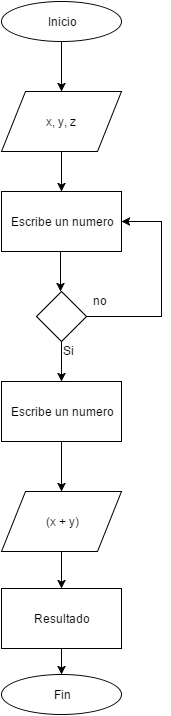

The diagram above was exported from draw.io. Its source (the exported page's mxGraphModel, read from the mxfile embedded in the PNG):
<mxGraphModel dx="794" dy="510" grid="1" gridSize="10" guides="1" tooltips="1" connect="1" arrows="1" fold="1" page="1" pageScale="1" pageWidth="826" pageHeight="1169" background="#ffffff" math="0" shadow="0">
  <root>
    <mxCell id="0" />
    <mxCell id="1" parent="0" />
    <mxCell id="2" value="Inicio" style="ellipse;whiteSpace=wrap;html=1;" vertex="1" parent="1">
      <mxGeometry x="280" y="40" width="120" height="40" as="geometry" />
    </mxCell>
    <mxCell id="3" value="" style="endArrow=classic;html=1;exitX=0.5;exitY=1;" edge="1" parent="1" source="2">
      <mxGeometry width="50" height="50" relative="1" as="geometry">
        <mxPoint x="315" y="130" as="sourcePoint" />
        <mxPoint x="340" y="130" as="targetPoint" />
      </mxGeometry>
    </mxCell>
    <mxCell id="9" value="" style="edgeStyle=orthogonalEdgeStyle;rounded=0;html=1;jettySize=auto;orthogonalLoop=1;" edge="1" parent="1" source="7">
      <mxGeometry relative="1" as="geometry">
        <mxPoint x="340" y="230" as="targetPoint" />
      </mxGeometry>
    </mxCell>
    <mxCell id="7" value="x, y, z" style="shape=parallelogram;whiteSpace=wrap;html=1;" vertex="1" parent="1">
      <mxGeometry x="280" y="130" width="120" height="60" as="geometry" />
    </mxCell>
    <mxCell id="30" style="edgeStyle=orthogonalEdgeStyle;rounded=0;html=1;exitX=0.5;exitY=1;entryX=0.5;entryY=0;jettySize=auto;orthogonalLoop=1;" edge="1" parent="1" source="10" target="29">
      <mxGeometry relative="1" as="geometry">
        <mxPoint x="340" y="705" as="sourcePoint" />
        <Array as="points" />
      </mxGeometry>
    </mxCell>
    <mxCell id="10" value="Resultado" style="whiteSpace=wrap;html=1;" vertex="1" parent="1">
      <mxGeometry x="280" y="627" width="120" height="60" as="geometry" />
    </mxCell>
    <mxCell id="23" style="edgeStyle=orthogonalEdgeStyle;rounded=0;html=1;exitX=1;exitY=0.5;entryX=1;entryY=0.5;jettySize=auto;orthogonalLoop=1;" edge="1" parent="1" source="12" target="13">
      <mxGeometry relative="1" as="geometry">
        <Array as="points">
          <mxPoint x="440" y="355" />
          <mxPoint x="440" y="260" />
        </Array>
      </mxGeometry>
    </mxCell>
    <mxCell id="26" style="edgeStyle=orthogonalEdgeStyle;rounded=0;html=1;exitX=0.5;exitY=1;entryX=0.5;entryY=0;jettySize=auto;orthogonalLoop=1;" edge="1" parent="1" source="12" target="24">
      <mxGeometry relative="1" as="geometry" />
    </mxCell>
    <mxCell id="12" value="" style="rhombus;whiteSpace=wrap;html=1;" vertex="1" parent="1">
      <mxGeometry x="315" y="330" width="50" height="50" as="geometry" />
    </mxCell>
    <mxCell id="13" value="Escribe un numero" style="whiteSpace=wrap;html=1;" vertex="1" parent="1">
      <mxGeometry x="280" y="230" width="120" height="60" as="geometry" />
    </mxCell>
    <mxCell id="16" value="" style="edgeStyle=orthogonalEdgeStyle;rounded=0;html=1;jettySize=auto;orthogonalLoop=1;" edge="1" parent="1">
      <mxGeometry x="339" y="290" as="geometry">
        <mxPoint x="339" y="290" as="sourcePoint" />
        <mxPoint x="339" y="330" as="targetPoint" />
      </mxGeometry>
    </mxCell>
    <mxCell id="19" value="Si" style="text;html=1;resizable=0;points=[];autosize=1;align=left;verticalAlign=top;spacingTop=-4;" vertex="1" parent="1">
      <mxGeometry x="340" y="380" width="30" height="20" as="geometry" />
    </mxCell>
    <mxCell id="20" value="no" style="text;html=1;resizable=0;points=[];autosize=1;align=left;verticalAlign=top;spacingTop=-4;" vertex="1" parent="1">
      <mxGeometry x="370" y="330" width="30" height="20" as="geometry" />
    </mxCell>
    <mxCell id="27" style="edgeStyle=orthogonalEdgeStyle;rounded=0;html=1;exitX=0.5;exitY=1;jettySize=auto;orthogonalLoop=1;" edge="1" parent="1" source="24">
      <mxGeometry relative="1" as="geometry">
        <mxPoint x="340" y="530" as="targetPoint" />
      </mxGeometry>
    </mxCell>
    <mxCell id="24" value="Escribe un numero" style="whiteSpace=wrap;html=1;" vertex="1" parent="1">
      <mxGeometry x="280" y="420" width="120" height="60" as="geometry" />
    </mxCell>
    <mxCell id="29" value="Fin" style="ellipse;whiteSpace=wrap;html=1;" vertex="1" parent="1">
      <mxGeometry x="280" y="713" width="120" height="40" as="geometry" />
    </mxCell>
    <mxCell id="32" style="edgeStyle=orthogonalEdgeStyle;rounded=0;html=1;exitX=0.5;exitY=1;entryX=0.5;entryY=0;jettySize=auto;orthogonalLoop=1;" edge="1" parent="1" source="31" target="10">
      <mxGeometry relative="1" as="geometry" />
    </mxCell>
    <mxCell id="31" value="(x + y)" style="shape=parallelogram;whiteSpace=wrap;html=1;" vertex="1" parent="1">
      <mxGeometry x="280" y="530" width="120" height="60" as="geometry" />
    </mxCell>
  </root>
</mxGraphModel>